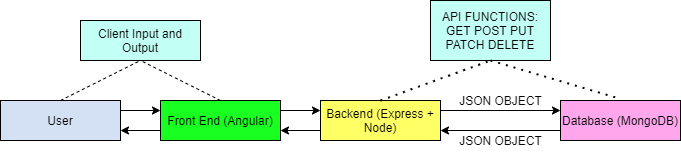

The diagram above was exported from draw.io. Its source (the exported page's mxGraphModel, read from the mxfile embedded in the PNG):
<mxGraphModel dx="1333" dy="668" grid="1" gridSize="10" guides="1" tooltips="1" connect="1" arrows="1" fold="1" page="1" pageScale="1" pageWidth="827" pageHeight="1169" math="0" shadow="0">
  <root>
    <mxCell id="0" />
    <mxCell id="1" parent="0" />
    <mxCell id="h_ZVtB_8nPr4kV46PrNP-5" value="User" style="rounded=0;whiteSpace=wrap;html=1;fillColor=#D4E1F5;gradientColor=none;" vertex="1" parent="1">
      <mxGeometry x="40" y="480" width="120" height="40" as="geometry" />
    </mxCell>
    <mxCell id="h_ZVtB_8nPr4kV46PrNP-26" style="edgeStyle=orthogonalEdgeStyle;rounded=0;orthogonalLoop=1;jettySize=auto;html=1;exitX=0.5;exitY=1;exitDx=0;exitDy=0;" edge="1" parent="1" source="h_ZVtB_8nPr4kV46PrNP-6">
      <mxGeometry relative="1" as="geometry">
        <mxPoint x="250.33333333333348" y="490" as="targetPoint" />
      </mxGeometry>
    </mxCell>
    <mxCell id="h_ZVtB_8nPr4kV46PrNP-6" value="Front End (Angular)" style="rounded=0;whiteSpace=wrap;html=1;fillColor=#19FF21;gradientColor=none;" vertex="1" parent="1">
      <mxGeometry x="200" y="480" width="120" height="40" as="geometry" />
    </mxCell>
    <mxCell id="h_ZVtB_8nPr4kV46PrNP-7" value="Backend (Express + Node)" style="rounded=0;whiteSpace=wrap;html=1;fillColor=#FFFF66;gradientColor=none;" vertex="1" parent="1">
      <mxGeometry x="360" y="480" width="120" height="40" as="geometry" />
    </mxCell>
    <mxCell id="h_ZVtB_8nPr4kV46PrNP-8" value="Database (MongoDB)" style="rounded=0;whiteSpace=wrap;html=1;fillColor=#FFA6ED;gradientColor=none;" vertex="1" parent="1">
      <mxGeometry x="600" y="480" width="120" height="40" as="geometry" />
    </mxCell>
    <mxCell id="h_ZVtB_8nPr4kV46PrNP-9" value="" style="endArrow=classic;html=1;exitX=1;exitY=0.25;exitDx=0;exitDy=0;entryX=0;entryY=0.25;entryDx=0;entryDy=0;" edge="1" parent="1" source="h_ZVtB_8nPr4kV46PrNP-6" target="h_ZVtB_8nPr4kV46PrNP-7">
      <mxGeometry width="50" height="50" relative="1" as="geometry">
        <mxPoint x="390" y="730" as="sourcePoint" />
        <mxPoint x="440" y="680" as="targetPoint" />
        <Array as="points" />
      </mxGeometry>
    </mxCell>
    <mxCell id="h_ZVtB_8nPr4kV46PrNP-10" value="" style="endArrow=classic;html=1;exitX=1;exitY=0.25;exitDx=0;exitDy=0;entryX=0;entryY=0.25;entryDx=0;entryDy=0;" edge="1" parent="1" source="h_ZVtB_8nPr4kV46PrNP-5" target="h_ZVtB_8nPr4kV46PrNP-6">
      <mxGeometry width="50" height="50" relative="1" as="geometry">
        <mxPoint x="210" y="550" as="sourcePoint" />
        <mxPoint x="260" y="500" as="targetPoint" />
      </mxGeometry>
    </mxCell>
    <mxCell id="h_ZVtB_8nPr4kV46PrNP-14" value="" style="endArrow=classic;html=1;entryX=1;entryY=0.75;entryDx=0;entryDy=0;exitX=0;exitY=0.75;exitDx=0;exitDy=0;" edge="1" parent="1" source="h_ZVtB_8nPr4kV46PrNP-6" target="h_ZVtB_8nPr4kV46PrNP-5">
      <mxGeometry width="50" height="50" relative="1" as="geometry">
        <mxPoint x="360" y="570" as="sourcePoint" />
        <mxPoint x="410" y="520" as="targetPoint" />
      </mxGeometry>
    </mxCell>
    <mxCell id="h_ZVtB_8nPr4kV46PrNP-16" value="" style="endArrow=classic;html=1;entryX=1;entryY=0.75;entryDx=0;entryDy=0;exitX=0;exitY=0.75;exitDx=0;exitDy=0;" edge="1" parent="1" source="h_ZVtB_8nPr4kV46PrNP-7" target="h_ZVtB_8nPr4kV46PrNP-6">
      <mxGeometry width="50" height="50" relative="1" as="geometry">
        <mxPoint x="410" y="430" as="sourcePoint" />
        <mxPoint x="360" y="470" as="targetPoint" />
      </mxGeometry>
    </mxCell>
    <mxCell id="h_ZVtB_8nPr4kV46PrNP-18" value="" style="endArrow=classic;html=1;entryX=0;entryY=0.25;entryDx=0;entryDy=0;exitX=1;exitY=0.25;exitDx=0;exitDy=0;" edge="1" parent="1" source="h_ZVtB_8nPr4kV46PrNP-7" target="h_ZVtB_8nPr4kV46PrNP-8">
      <mxGeometry width="50" height="50" relative="1" as="geometry">
        <mxPoint x="500" y="520" as="sourcePoint" />
        <mxPoint x="550" y="470" as="targetPoint" />
      </mxGeometry>
    </mxCell>
    <mxCell id="h_ZVtB_8nPr4kV46PrNP-19" value="" style="endArrow=classic;html=1;entryX=1;entryY=0.75;entryDx=0;entryDy=0;exitX=0;exitY=0.75;exitDx=0;exitDy=0;" edge="1" parent="1" source="h_ZVtB_8nPr4kV46PrNP-8" target="h_ZVtB_8nPr4kV46PrNP-7">
      <mxGeometry width="50" height="50" relative="1" as="geometry">
        <mxPoint x="310" y="460" as="sourcePoint" />
        <mxPoint x="360" y="410" as="targetPoint" />
      </mxGeometry>
    </mxCell>
    <mxCell id="h_ZVtB_8nPr4kV46PrNP-20" value="JSON OBJECT" style="text;html=1;align=center;verticalAlign=middle;resizable=0;points=[];autosize=1;strokeColor=none;" vertex="1" parent="1">
      <mxGeometry x="490" y="470" width="100" height="20" as="geometry" />
    </mxCell>
    <mxCell id="h_ZVtB_8nPr4kV46PrNP-21" value="JSON OBJECT" style="text;html=1;align=center;verticalAlign=middle;resizable=0;points=[];autosize=1;strokeColor=none;" vertex="1" parent="1">
      <mxGeometry x="490" y="510" width="100" height="20" as="geometry" />
    </mxCell>
    <mxCell id="h_ZVtB_8nPr4kV46PrNP-25" value="API FUNCTIONS:&lt;br&gt;GET POST PUT PATCH DELETE" style="rounded=0;whiteSpace=wrap;html=1;fillColor=#C2FFF5;gradientColor=none;" vertex="1" parent="1">
      <mxGeometry x="470" y="380" width="120" height="60" as="geometry" />
    </mxCell>
    <mxCell id="h_ZVtB_8nPr4kV46PrNP-27" value="" style="endArrow=none;dashed=1;html=1;dashPattern=1 3;strokeWidth=2;entryX=0.5;entryY=1;entryDx=0;entryDy=0;exitX=0.5;exitY=0;exitDx=0;exitDy=0;" edge="1" parent="1" source="h_ZVtB_8nPr4kV46PrNP-7" target="h_ZVtB_8nPr4kV46PrNP-25">
      <mxGeometry width="50" height="50" relative="1" as="geometry">
        <mxPoint x="420" y="470" as="sourcePoint" />
        <mxPoint x="450" y="550" as="targetPoint" />
      </mxGeometry>
    </mxCell>
    <mxCell id="h_ZVtB_8nPr4kV46PrNP-29" value="" style="endArrow=none;dashed=1;html=1;dashPattern=1 3;strokeWidth=2;entryX=0.461;entryY=-0.075;entryDx=0;entryDy=0;entryPerimeter=0;exitX=0.5;exitY=1;exitDx=0;exitDy=0;" edge="1" parent="1" source="h_ZVtB_8nPr4kV46PrNP-25" target="h_ZVtB_8nPr4kV46PrNP-8">
      <mxGeometry width="50" height="50" relative="1" as="geometry">
        <mxPoint x="480" y="425" as="sourcePoint" />
        <mxPoint x="530" y="375" as="targetPoint" />
      </mxGeometry>
    </mxCell>
    <mxCell id="h_ZVtB_8nPr4kV46PrNP-30" value="Client Input and Output" style="rounded=0;whiteSpace=wrap;html=1;fillColor=#C2FFF5;gradientColor=none;" vertex="1" parent="1">
      <mxGeometry x="120" y="400" width="120" height="40" as="geometry" />
    </mxCell>
    <mxCell id="h_ZVtB_8nPr4kV46PrNP-31" value="" style="endArrow=none;dashed=1;html=1;exitX=0.5;exitY=0;exitDx=0;exitDy=0;entryX=0.5;entryY=1;entryDx=0;entryDy=0;" edge="1" parent="1" source="h_ZVtB_8nPr4kV46PrNP-5" target="h_ZVtB_8nPr4kV46PrNP-30">
      <mxGeometry width="50" height="50" relative="1" as="geometry">
        <mxPoint x="270" y="450" as="sourcePoint" />
        <mxPoint x="320" y="400" as="targetPoint" />
      </mxGeometry>
    </mxCell>
    <mxCell id="h_ZVtB_8nPr4kV46PrNP-33" value="" style="endArrow=none;dashed=1;html=1;entryX=0.5;entryY=1;entryDx=0;entryDy=0;exitX=0.5;exitY=0;exitDx=0;exitDy=0;" edge="1" parent="1" source="h_ZVtB_8nPr4kV46PrNP-6" target="h_ZVtB_8nPr4kV46PrNP-30">
      <mxGeometry width="50" height="50" relative="1" as="geometry">
        <mxPoint x="420" y="510" as="sourcePoint" />
        <mxPoint x="470" y="460" as="targetPoint" />
      </mxGeometry>
    </mxCell>
  </root>
</mxGraphModel>